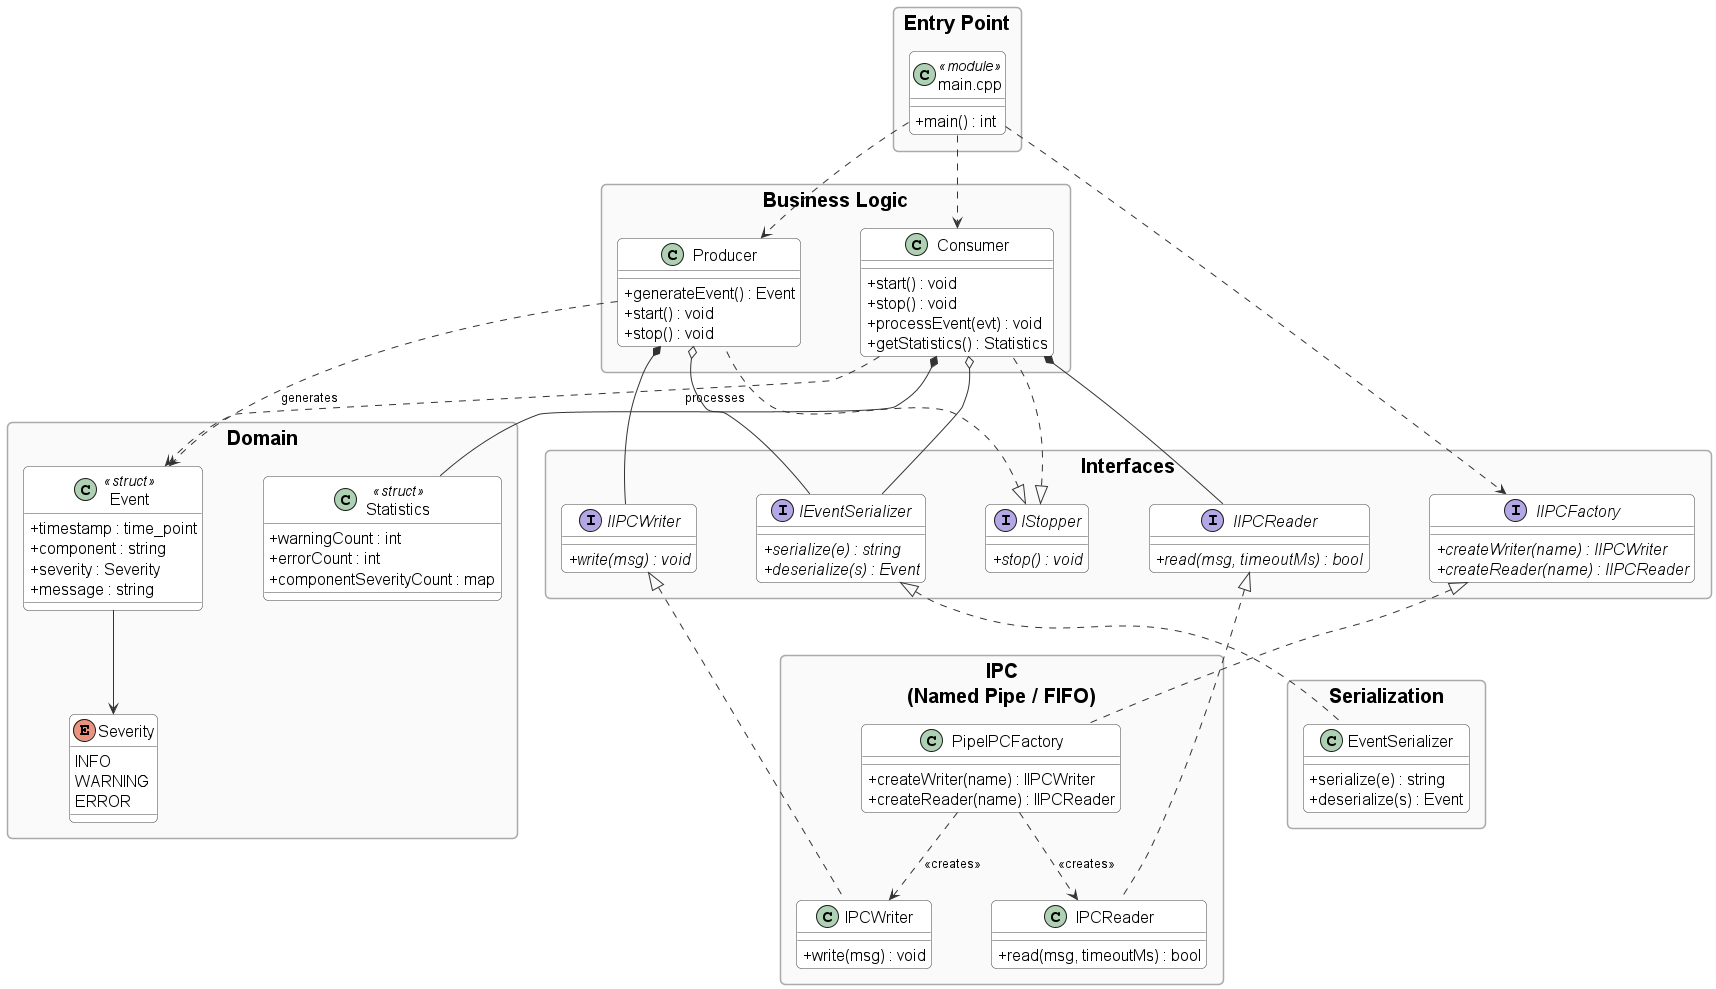

The diagram above was rendered by PlantUML. Its source (embedded in the PNG):
@startuml class_diagram_simple

top to bottom direction
skinparam classAttributeIconSize 0
skinparam shadowing false
skinparam roundcorner 10
skinparam packageStyle rectangle

skinparam class {
    BackgroundColor white
    BorderColor #444444
    FontSize 18
    AttributeFontSize 16
    StereotypeFontSize 14
}
skinparam interface {
    BackgroundColor #e8f4fb
    BorderColor #2980b9
    FontSize 18
    AttributeFontSize 16
}
skinparam package {
    BackgroundColor #fafafa
    BorderColor #aaaaaa
    FontStyle bold
    FontSize 20
}
skinparam enum {
    BackgroundColor #fff8e1
    BorderColor #f39c12
    FontSize 17
    AttributeFontSize 15
}

skinparam ArrowColor #333333
skinparam nodesep 60
skinparam ranksep 55

' ═══════════════════════════════════════════
'  Entry Point
' ═══════════════════════════════════════════
package "Entry Point" {
    class "main.cpp" as Main <<module>> {
        + main() : int
    }
}

' ═══════════════════════════════════════════
'  Business Logic
' ═══════════════════════════════════════════
package "Business Logic" {
    class Producer {
        + generateEvent() : Event
        + start() : void
        + stop() : void
    }

    class Consumer {
        + start() : void
        + stop() : void
        + processEvent(evt) : void
        + getStatistics() : Statistics
    }
}

' ═══════════════════════════════════════════
'  Interfaces
' ═══════════════════════════════════════════
package "Interfaces" {
    interface IStopper {
        + {abstract} stop() : void
    }
    interface IIPCWriter {
        + {abstract} write(msg) : void
    }
    interface IIPCReader {
        + {abstract} read(msg, timeoutMs) : bool
    }
    interface IIPCFactory {
        + {abstract} createWriter(name) : IIPCWriter
        + {abstract} createReader(name) : IIPCReader
    }
    interface IEventSerializer {
        + {abstract} serialize(e) : string
        + {abstract} deserialize(s) : Event
    }
}

' ═══════════════════════════════════════════
'  Domain
' ═══════════════════════════════════════════
package "Domain" {
    class Event <<struct>> {
        + timestamp : time_point
        + component : string
        + severity : Severity
        + message : string
    }

    enum Severity {
        INFO
        WARNING
        ERROR
    }

    class Statistics <<struct>> {
        + warningCount : int
        + errorCount : int
        + componentSeverityCount : map
    }
}

' ═══════════════════════════════════════════
'  IPC Implementation
' ═══════════════════════════════════════════
package "IPC\n(Named Pipe / FIFO)" {
    class IPCWriter {
        + write(msg) : void
    }
    class IPCReader {
        + read(msg, timeoutMs) : bool
    }
    class PipeIPCFactory {
        + createWriter(name) : IIPCWriter
        + createReader(name) : IIPCReader
    }
}

' ═══════════════════════════════════════════
'  Serialization
' ═══════════════════════════════════════════
package "Serialization" {
    class EventSerializer {
        + serialize(e) : string
        + deserialize(s) : Event
    }
}

' ═══════════════════════════════════════════
'  Relationships
' ═══════════════════════════════════════════

IStopper         <|..  Producer
IStopper         <|..  Consumer
IIPCWriter       <|..  IPCWriter
IIPCReader       <|..  IPCReader
IIPCFactory      <|..  PipeIPCFactory
IEventSerializer <|..  EventSerializer

PipeIPCFactory  ..>  IPCWriter  : <<creates>>
PipeIPCFactory  ..>  IPCReader  : <<creates>>

Producer  *--  IIPCWriter
Producer  o--  IEventSerializer
Consumer  *--  IIPCReader
Consumer  o--  IEventSerializer
Consumer  *--  Statistics

Event  -->  Severity
Producer  ..>  Event : generates
Consumer  ..>  Event : processes

Main  ..>  IIPCFactory
Main  ..>  Producer
Main  ..>  Consumer

@enduml